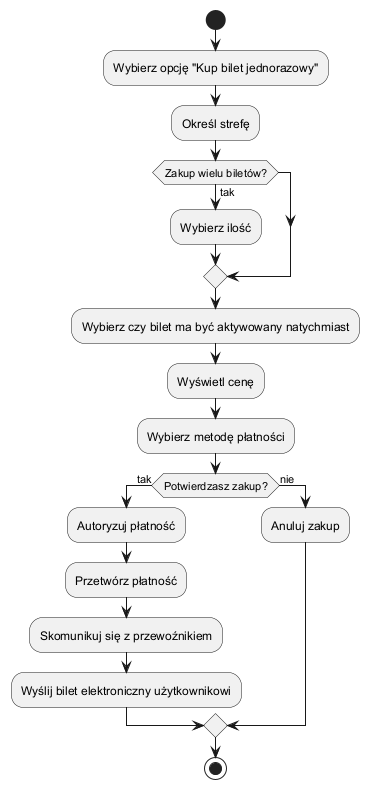

The diagram above was rendered by PlantUML. Its source (embedded in the PNG):
@startuml

start

:Wybierz opcję "Kup bilet jednorazowy";
:Określ strefę;
if (Zakup wielu biletów?) then (tak)
  :Wybierz ilość;
else
endif
:Wybierz czy bilet ma być aktywowany natychmiast;
:Wyświetl cenę;
:Wybierz metodę płatności;
if (Potwierdzasz zakup?) then (tak)
  :Autoryzuj płatność;
  :Przetwórz płatność;
  :Skomunikuj się z przewoźnikiem;
  :Wyślij bilet elektroniczny użytkownikowi;
else (nie)
  :Anuluj zakup;
endif

stop

@enduml